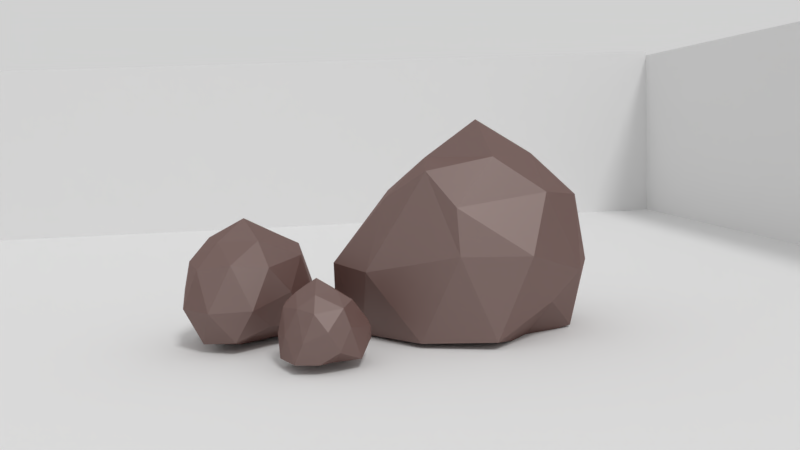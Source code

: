 # Source: iron_ore.blend  (saved by Blender 2.79.0; exported with 4.5.12 LTS)
import bpy
from mathutils import Matrix  # noqa: F401  (used for matrix-valued properties, if any)

bpy.ops.wm.read_factory_settings(use_empty=True)
scene = bpy.context.scene
scene.name = 'Scene'

# ---- collections
col_collection_1 = bpy.data.collections.new('Collection 1'); scene.collection.children.link(col_collection_1)

# ---- materials (node trees are filled in below, after node groups)
mat_grey_1 = bpy.data.materials.new('grey_1')
mat_grey_1.alpha_threshold = 0.0
mat_grey_1.diffuse_color = (0.8271, 0.05639, 0.08094, 1.0)
mat_grey_1.roughness = 0.5
mat_grey_2 = bpy.data.materials.new('grey_2')
mat_grey_2.alpha_threshold = 0.0
mat_grey_2.diffuse_color = (0.2266, 0.2266, 0.2266, 1.0)
mat_grey_2.roughness = 0.5
mat_grey_3 = bpy.data.materials.new('grey_3')
mat_grey_3.alpha_threshold = 0.0
mat_grey_3.diffuse_color = (0.0984, 0.1086, 0.1122, 1.0)
mat_grey_3.roughness = 0.5
mat_grey_3.specular_intensity = 0.3417

# ---- material node trees
mat_grey_1.use_nodes = True; mat_grey_1.node_tree.nodes.clear()
_N = mat_grey_1.node_tree.nodes; _L = mat_grey_1.node_tree.links
n0 = _N.new('ShaderNodeOutputMaterial'); n0.name = 'Material Output'; n0.location = (462, 220)
n1 = _N.new('ShaderNodeBsdfDiffuse'); n1.name = 'Diffuse BSDF'; n1.location = (40, 361)
n1.inputs[0].default_value = (0.3317, 0.1032, 0.07646, 1.0)
n1.inputs[1].default_value = 0.5251
n2 = _N.new('ShaderNodeMixShader'); n2.name = 'Mix Shader'; n2.location = (245, 234)
n2.inputs[0].default_value = 0.7764
n3 = _N.new('ShaderNodeBsdfAnisotropic'); n3.name = 'Glossy BSDF'; n3.location = (28, 149)
n3.distribution = 'GGX'
n3.inputs[0].default_value = (0.262, 0.2289, 0.2182, 1.0)
n3.inputs[1].default_value = 0.5607
_L.new(n2.outputs[0], n0.inputs[0])
_L.new(n3.outputs[0], n2.inputs[2])
_L.new(n1.outputs[0], n2.inputs[1])
n0.is_active_output = True
mat_grey_2.use_nodes = True; mat_grey_2.node_tree.nodes.clear()
_N = mat_grey_2.node_tree.nodes; _L = mat_grey_2.node_tree.links
n0 = _N.new('ShaderNodeOutputMaterial'); n0.name = 'Material Output'; n0.location = (462, 220)
n1 = _N.new('ShaderNodeBsdfAnisotropic'); n1.name = 'Glossy BSDF'; n1.location = (28, 149)
n1.distribution = 'GGX'
n1.inputs[0].default_value = (0.2388, 0.1392, 0.1171, 1.0)
n2 = _N.new('ShaderNodeBsdfDiffuse'); n2.name = 'Diffuse BSDF'; n2.location = (40, 361)
n2.inputs[0].default_value = (0.1975, 0.2118, 0.1895, 1.0)
n3 = _N.new('ShaderNodeTexNoise'); n3.name = 'Noise Texture'; n3.location = (-169, 224)
n3.inputs[3].default_value = 1.8
n3.inputs[8].default_value = 0.55
n4 = _N.new('ShaderNodeMixShader'); n4.name = 'Mix Shader'; n4.location = (245, 234)
n4.inputs[0].default_value = 0.4855
n5 = _N.new('ShaderNodeMath'); n5.name = 'Math'; n5.location = (0, 0)
n5.operation = 'POWER'
_L.new(n4.outputs[0], n0.inputs[0])
_L.new(n1.outputs[0], n4.inputs[2])
_L.new(n3.outputs[1], n2.inputs[1])
_L.new(n2.outputs[0], n4.inputs[1])
_L.new(n3.outputs[0], n5.inputs[0])
_L.new(n5.outputs[0], n1.inputs[1])
n0.is_active_output = True
mat_grey_3.use_nodes = True; mat_grey_3.node_tree.nodes.clear()
_N = mat_grey_3.node_tree.nodes; _L = mat_grey_3.node_tree.links
n0 = _N.new('ShaderNodeOutputMaterial'); n0.name = 'Material Output'; n0.location = (462, 220)
n1 = _N.new('ShaderNodeBsdfAnisotropic'); n1.name = 'Glossy BSDF'; n1.location = (28, 149)
n1.distribution = 'GGX'
n1.inputs[0].default_value = (0.6834, 0.177, 0.1455, 1.0)
n2 = _N.new('ShaderNodeBsdfDiffuse'); n2.name = 'Diffuse BSDF'; n2.location = (40, 361)
n2.inputs[0].default_value = (0.2604, 0.2604, 0.2604, 1.0)
n3 = _N.new('ShaderNodeTexNoise'); n3.name = 'Noise Texture'; n3.location = (-169, 224)
n3.inputs[2].default_value = 6.8
n3.inputs[3].default_value = 3.0
n3.inputs[8].default_value = 0.9
n4 = _N.new('ShaderNodeMixShader'); n4.name = 'Mix Shader'; n4.location = (245, 234)
n4.inputs[0].default_value = 0.3836
n5 = _N.new('ShaderNodeMath'); n5.name = 'Math'; n5.location = (0, 0)
n5.operation = 'POWER'
_L.new(n4.outputs[0], n0.inputs[0])
_L.new(n1.outputs[0], n4.inputs[2])
_L.new(n3.outputs[1], n2.inputs[1])
_L.new(n2.outputs[0], n4.inputs[1])
_L.new(n3.outputs[0], n5.inputs[0])
_L.new(n5.outputs[0], n1.inputs[1])
n0.is_active_output = True

# ---- world
world_world = bpy.data.worlds.new('World'); scene.world = world_world
world_world.use_nodes = True; world_world.node_tree.nodes.clear()
_N = world_world.node_tree.nodes; _L = world_world.node_tree.links
n0 = _N.new('ShaderNodeOutputWorld'); n0.name = 'World Output'; n0.location = (300, 300)
n1 = _N.new('ShaderNodeBackground'); n1.name = 'Background'; n1.location = (110, 300)
n1.inputs[0].default_value = (0.6351, 0.6351, 0.6351, 1.0)
_L.new(n1.outputs[0], n0.inputs[0])
n0.is_active_output = True
world_world.color = (0.05088, 0.05088, 0.05088)
world_world.use_sun_shadow = False
world_world.sun_shadow_jitter_overblur = 0.0
world_world.cycles.sampling_method = 'MANUAL'

# ---- cameras
cam_camera = bpy.data.cameras.new('Camera')
cam_camera.clip_end = 100.0
cam_camera.lens = 35.0
cam_camera.sensor_width = 32.0
cam_camera.sensor_height = 18.0
cam_camera.ortho_scale = 7.314
cam_camera.dof.focus_distance = 0.0

# ---- lights
light_lamp = bpy.data.lights.new('Lamp', 'SUN')
light_lamp.transmission_factor = 0.0
light_lamp.cutoff_distance = 30.0
light_lamp.angle = 0.1993
light_lamp.energy = 1.0
light_lamp.shadow_buffer_clip_start = 1.001
light_lamp.shadow_soft_size = 0.1
light_lamp.shadow_cascade_max_distance = 1000.0

# ---- meshes
me_icosphere_004 = bpy.data.meshes.new('Icosphere.004')
me_icosphere_004.from_pydata([(0.0, 0.05957, -0.2262), (0.8032, -0.7322, -0.1978), (-0.1382, -1.372, 0.05909), (-0.9901, 0.03265, 0.08106), (-0.4221, 0.9309, -0.2211), (0.7534, 0.4873, -0.07737), (0.2903, -0.8895, 1.138), (-0.6228, -0.5722, 1.288), (-0.7238, 0.5253, 1.08), (0.3257, 0.7845, 1.094), (0.8401, -0.3257, 1.069), (0.0, 0.01499, 1.817), (-0.1641, -0.5007, -0.2242), (0.4413, -0.3344, -0.1991), (0.138, -1.132, -0.143), (0.9631, 0.02961, -0.03682), (0.4284, 0.3033, -0.241), (-0.5547, -0.05457, -0.2835), (-0.7665, -0.6776, -0.251), (-0.1653, 0.5048, -0.2193), (-0.723, 0.449, -0.2335), (0.3986, 0.8861, -0.2584), (0.9347, -0.321, 0.655), (0.9511, 0.309, 0.6329), (0.0, -1.376, 0.5237), (0.5383, -1.11, 0.5033), (-0.9347, -0.321, 0.655), (-0.5383, -1.11, 0.5033), (-0.6225, 0.8041, 0.3438), (-0.9511, 0.309, 0.6329), (0.6225, 0.8041, 0.3438), (0.0, 0.9337, 0.4366), (0.5816, -0.5497, 1.38), (-0.2675, -0.8129, 1.167), (-0.8841, -0.17, 1.159), (-0.3109, 0.7394, 1.171), (0.6885, 0.4993, 1.159), (0.1625, -0.5, 1.484), (0.6381, 0.03816, 1.486), (-0.4253, -0.309, 1.484), (-0.4254, 0.309, 1.484), (0.1625, 0.5, 1.484)], [], [(0, 13, 12), (1, 13, 15), (0, 12, 17), (0, 17, 19), (0, 19, 16), (1, 15, 22), (2, 14, 24), (3, 18, 26), (4, 20, 28), (5, 21, 30), (1, 22, 25), (2, 24, 27), (3, 26, 29), (4, 28, 31), (5, 30, 23), (6, 32, 37), (7, 33, 39), (8, 34, 40), (9, 35, 41), (10, 36, 38), (38, 41, 11), (38, 36, 41), (36, 9, 41), (41, 40, 11), (41, 35, 40), (35, 8, 40), (40, 39, 11), (40, 34, 39), (34, 7, 39), (39, 37, 11), (39, 33, 37), (33, 6, 37), (37, 38, 11), (37, 32, 38), (32, 10, 38), (23, 36, 10), (23, 30, 36), (30, 9, 36), (31, 35, 9), (31, 28, 35), (28, 8, 35), (29, 34, 8), (29, 26, 34), (26, 7, 34), (27, 33, 7), (27, 24, 33), (24, 6, 33), (25, 32, 6), (25, 22, 32), (22, 10, 32), (30, 31, 9), (30, 21, 31), (21, 4, 31), (28, 29, 8), (28, 20, 29), (20, 3, 29), (26, 27, 7), (26, 18, 27), (18, 2, 27), (24, 25, 6), (24, 14, 25), (14, 1, 25), (22, 23, 10), (22, 15, 23), (15, 5, 23), (16, 21, 5), (16, 19, 21), (19, 4, 21), (19, 20, 4), (19, 17, 20), (17, 3, 20), (17, 18, 3), (17, 12, 18), (12, 2, 18), (15, 16, 5), (15, 13, 16), (13, 0, 16), (12, 14, 2), (12, 13, 14), (13, 1, 14)])
_uv = me_icosphere_004.uv_layers.new(name='UVMap')
_uv.uv.foreach_set('vector', [0.427, 9.096e-05, 0.3392, 0.1477, 0.2228, 9.006e-05, 0.2985, 0.2505, 0.3392, 0.1477, 0.4004, 0.2587, 0.4037, 0.9999, 0.1968, 0.9026, 0.3883, 0.8163, 0.4037, 0.9999, 0.3883, 0.8163, 0.5893, 0.8687, 0.427, 9.096e-05, 0.642, 0.007434, 0.5025, 0.1653, 0.2985, 0.2505, 0.4004, 0.2587, 0.3603, 0.3536, 0.09139, 0.6449, 9.006e-05, 0.6825, 0.08075, 0.4845, 0.376, 0.7102, 0.273, 0.7367, 0.3438, 0.6259, 0.6081, 0.7269, 0.4798, 0.7117, 0.5181, 0.6295, 0.502, 0.2964, 0.6749, 0.2264, 0.5391, 0.3664, 0.2985, 0.2505, 0.3603, 0.3536, 0.2253, 0.3671, 0.09139, 0.6449, 0.08075, 0.4845, 0.2208, 0.5957, 0.376, 0.7102, 0.3438, 0.6259, 0.4197, 0.6319, 0.6081, 0.7269, 0.5181, 0.6295, 0.6897, 0.5156, 0.502, 0.2964, 0.5391, 0.3664, 0.4366, 0.3543, 0.29, 0.4511, 0.3433, 0.4354, 0.343, 0.4747, 0.3328, 0.5506, 0.2961, 0.5191, 0.3588, 0.527, 0.4365, 0.5731, 0.3694, 0.5766, 0.4115, 0.529, 0.487, 0.4643, 0.4728, 0.527, 0.4319, 0.4805, 0.3657, 0.3987, 0.4414, 0.423, 0.3933, 0.4418, 0.3933, 0.4418, 0.4319, 0.4805, 0.3881, 0.4913, 0.3933, 0.4418, 0.4414, 0.423, 0.4319, 0.4805, 0.4414, 0.423, 0.487, 0.4643, 0.4319, 0.4805, 0.4319, 0.4805, 0.4115, 0.529, 0.3881, 0.4913, 0.4319, 0.4805, 0.4728, 0.527, 0.4115, 0.529, 0.4728, 0.527, 0.4365, 0.5731, 0.4115, 0.529, 0.4115, 0.529, 0.3588, 0.527, 0.3881, 0.4913, 0.4115, 0.529, 0.3694, 0.5766, 0.3588, 0.527, 0.3694, 0.5766, 0.3328, 0.5506, 0.3588, 0.527, 0.3588, 0.527, 0.343, 0.4747, 0.3881, 0.4913, 0.3588, 0.527, 0.2961, 0.5191, 0.343, 0.4747, 0.2961, 0.5191, 0.29, 0.4511, 0.343, 0.4747, 0.343, 0.4747, 0.3933, 0.4418, 0.3881, 0.4913, 0.343, 0.4747, 0.3433, 0.4354, 0.3933, 0.4418, 0.3433, 0.4354, 0.3657, 0.3987, 0.3933, 0.4418, 0.4366, 0.3543, 0.4414, 0.423, 0.3657, 0.3987, 0.4366, 0.3543, 0.5391, 0.3664, 0.4414, 0.423, 0.5391, 0.3664, 0.487, 0.4643, 0.4414, 0.423, 0.6897, 0.5156, 0.4728, 0.527, 0.487, 0.4643, 0.6897, 0.5156, 0.5181, 0.6295, 0.4728, 0.527, 0.5181, 0.6295, 0.4365, 0.5731, 0.4728, 0.527, 0.4197, 0.6319, 0.3694, 0.5766, 0.4365, 0.5731, 0.4197, 0.6319, 0.3438, 0.6259, 0.3694, 0.5766, 0.3438, 0.6259, 0.3328, 0.5506, 0.3694, 0.5766, 0.2208, 0.5957, 0.2961, 0.5191, 0.3328, 0.5506, 0.2208, 0.5957, 0.08075, 0.4845, 0.2961, 0.5191, 0.08075, 0.4845, 0.29, 0.4511, 0.2961, 0.5191, 0.2253, 0.3671, 0.3433, 0.4354, 0.29, 0.4511, 0.2253, 0.3671, 0.3603, 0.3536, 0.3433, 0.4354, 0.3603, 0.3536, 0.3657, 0.3987, 0.3433, 0.4354, 0.5391, 0.3664, 0.6897, 0.5156, 0.487, 0.4643, 0.5391, 0.3664, 0.6749, 0.2264, 0.6897, 0.5156, 0.8114, 0.7866, 0.6081, 0.7269, 0.6897, 0.5156, 0.5181, 0.6295, 0.4197, 0.6319, 0.4365, 0.5731, 0.5181, 0.6295, 0.4798, 0.7117, 0.4197, 0.6319, 0.4798, 0.7117, 0.376, 0.7102, 0.4197, 0.6319, 0.3438, 0.6259, 0.2208, 0.5957, 0.3328, 0.5506, 0.3438, 0.6259, 0.273, 0.7367, 0.2208, 0.5957, 0.273, 0.7367, 0.09139, 0.6449, 0.2208, 0.5957, 0.08075, 0.4845, 0.2253, 0.3671, 0.29, 0.4511, 0.08075, 0.4845, 0.05311, 0.2449, 0.2253, 0.3671, 0.05311, 0.2449, 0.2985, 0.2505, 0.2253, 0.3671, 0.3603, 0.3536, 0.4366, 0.3543, 0.3657, 0.3987, 0.3603, 0.3536, 0.4004, 0.2587, 0.4366, 0.3543, 0.4004, 0.2587, 0.502, 0.2964, 0.4366, 0.3543, 0.5025, 0.1653, 0.6749, 0.2264, 0.502, 0.2964, 0.5025, 0.1653, 0.642, 0.007434, 0.6749, 0.2264, 0.5893, 0.8687, 0.6081, 0.7269, 0.8114, 0.7866, 0.5893, 0.8687, 0.4798, 0.7117, 0.6081, 0.7269, 0.5893, 0.8687, 0.3883, 0.8163, 0.4798, 0.7117, 0.3883, 0.8163, 0.376, 0.7102, 0.4798, 0.7117, 0.3883, 0.8163, 0.273, 0.7367, 0.376, 0.7102, 0.3883, 0.8163, 0.1968, 0.9026, 0.273, 0.7367, 0.1968, 0.9026, 0.09139, 0.6449, 0.273, 0.7367, 0.4004, 0.2587, 0.5025, 0.1653, 0.502, 0.2964, 0.4004, 0.2587, 0.3392, 0.1477, 0.5025, 0.1653, 0.3392, 0.1477, 0.427, 9.096e-05, 0.5025, 0.1653, 0.1968, 0.9026, 9.006e-05, 0.6825, 0.09139, 0.6449, 0.2228, 9.006e-05, 0.3392, 0.1477, 0.05311, 0.2449, 0.3392, 0.1477, 0.2985, 0.2505, 0.05311, 0.2449])
me_icosphere_004.materials.append(mat_grey_1)
me_icosphere_004.materials.append(mat_grey_2)
me_icosphere_004.materials.append(mat_grey_3)
me_icosphere_004.use_remesh_preserve_volume = False
me_icosphere_004.use_remesh_preserve_attributes = False
me_icosphere_004.use_mirror_vertex_groups = False
me_icosphere_004.update()
me_icosphere_003 = bpy.data.meshes.new('Icosphere.003')
me_icosphere_003.from_pydata([(0.0, 0.05957, -0.2262), (0.7683, -0.6612, -0.1138), (-0.1382, -1.372, 0.05909), (-1.021, -0.02394, 0.001187), (-0.3049, 0.8523, -0.08359), (0.7236, 0.5257, 0.1857), (0.2903, -0.8895, 1.138), (-0.6228, -0.5722, 1.288), (-0.7236, 0.5257, 1.08), (0.2851, 0.877, 1.094), (0.8401, -0.3257, 1.069), (0.0, 0.01499, 1.817), (-0.1641, -0.5007, -0.2242), (0.4274, -0.3057, -0.1924), (0.138, -1.132, -0.143), (0.9924, -0.02604, -0.08893), (0.4253, 0.309, -0.2177), (-0.5258, -2.063e-05, -0.2179), (-0.7323, -0.609, -0.1623), (-0.1625, 0.5, -0.2177), (-0.6882, 0.5, 0.1072), (0.2888, 0.8112, -0.1387), (0.9347, -0.321, 0.655), (0.9511, 0.309, 0.6329), (0.0, -1.376, 0.5237), (0.5383, -1.11, 0.5033), (-0.9347, -0.321, 0.655), (-0.5383, -1.11, 0.5033), (-0.6055, 0.8271, 0.4388), (-0.9511, 0.309, 0.6329), (0.6055, 0.8271, 0.4388), (0.0, 1.059, 0.4366), (0.5816, -0.5497, 1.38), (-0.2675, -0.8129, 1.167), (-0.8841, -0.17, 1.159), (-0.2704, 0.8318, 1.171), (0.6882, 0.5, 1.159), (0.1625, -0.5, 1.484), (0.6381, 0.03816, 1.486), (-0.4253, -0.309, 1.484), (-0.4254, 0.309, 1.484), (0.1625, 0.5, 1.484)], [], [(0, 13, 12), (1, 13, 15), (0, 12, 17), (0, 17, 19), (0, 19, 16), (1, 15, 22), (2, 14, 24), (3, 18, 26), (4, 20, 28), (5, 21, 30), (1, 22, 25), (2, 24, 27), (3, 26, 29), (4, 28, 31), (5, 30, 23), (6, 32, 37), (7, 33, 39), (8, 34, 40), (9, 35, 41), (10, 36, 38), (38, 41, 11), (38, 36, 41), (36, 9, 41), (41, 40, 11), (41, 35, 40), (35, 8, 40), (40, 39, 11), (40, 34, 39), (34, 7, 39), (39, 37, 11), (39, 33, 37), (33, 6, 37), (37, 38, 11), (37, 32, 38), (32, 10, 38), (23, 36, 10), (23, 30, 36), (30, 9, 36), (31, 35, 9), (31, 28, 35), (28, 8, 35), (29, 34, 8), (29, 26, 34), (26, 7, 34), (27, 33, 7), (27, 24, 33), (24, 6, 33), (25, 32, 6), (25, 22, 32), (22, 10, 32), (30, 31, 9), (30, 21, 31), (21, 4, 31), (28, 29, 8), (28, 20, 29), (20, 3, 29), (26, 27, 7), (26, 18, 27), (18, 2, 27), (24, 25, 6), (24, 14, 25), (14, 1, 25), (22, 23, 10), (22, 15, 23), (15, 5, 23), (16, 21, 5), (16, 19, 21), (19, 4, 21), (19, 20, 4), (19, 17, 20), (17, 3, 20), (17, 18, 3), (17, 12, 18), (12, 2, 18), (15, 16, 5), (15, 13, 16), (13, 0, 16), (12, 14, 2), (12, 13, 14), (13, 1, 14)])
_uv = me_icosphere_003.uv_layers.new(name='UVMap')
_uv.uv.foreach_set('vector', [0.427, 9.096e-05, 0.3392, 0.1477, 0.2228, 9.006e-05, 0.2985, 0.2505, 0.3392, 0.1477, 0.4004, 0.2587, 0.4037, 0.9999, 0.1968, 0.9026, 0.3883, 0.8163, 0.4037, 0.9999, 0.3883, 0.8163, 0.5893, 0.8687, 0.427, 9.096e-05, 0.642, 0.007434, 0.5025, 0.1653, 0.2985, 0.2505, 0.4004, 0.2587, 0.3603, 0.3536, 0.09139, 0.6449, 9.006e-05, 0.6825, 0.08075, 0.4845, 0.376, 0.7102, 0.273, 0.7367, 0.3438, 0.6259, 0.6081, 0.7269, 0.4798, 0.7117, 0.5181, 0.6295, 0.502, 0.2964, 0.6749, 0.2264, 0.5391, 0.3664, 0.2985, 0.2505, 0.3603, 0.3536, 0.2253, 0.3671, 0.09139, 0.6449, 0.08075, 0.4845, 0.2208, 0.5957, 0.376, 0.7102, 0.3438, 0.6259, 0.4197, 0.6319, 0.6081, 0.7269, 0.5181, 0.6295, 0.6897, 0.5156, 0.502, 0.2964, 0.5391, 0.3664, 0.4366, 0.3543, 0.29, 0.4511, 0.3433, 0.4354, 0.343, 0.4747, 0.3328, 0.5506, 0.2961, 0.5191, 0.3588, 0.527, 0.4365, 0.5731, 0.3694, 0.5766, 0.4115, 0.529, 0.487, 0.4643, 0.4728, 0.527, 0.4319, 0.4805, 0.3657, 0.3987, 0.4414, 0.423, 0.3933, 0.4418, 0.3933, 0.4418, 0.4319, 0.4805, 0.3881, 0.4913, 0.3933, 0.4418, 0.4414, 0.423, 0.4319, 0.4805, 0.4414, 0.423, 0.487, 0.4643, 0.4319, 0.4805, 0.4319, 0.4805, 0.4115, 0.529, 0.3881, 0.4913, 0.4319, 0.4805, 0.4728, 0.527, 0.4115, 0.529, 0.4728, 0.527, 0.4365, 0.5731, 0.4115, 0.529, 0.4115, 0.529, 0.3588, 0.527, 0.3881, 0.4913, 0.4115, 0.529, 0.3694, 0.5766, 0.3588, 0.527, 0.3694, 0.5766, 0.3328, 0.5506, 0.3588, 0.527, 0.3588, 0.527, 0.343, 0.4747, 0.3881, 0.4913, 0.3588, 0.527, 0.2961, 0.5191, 0.343, 0.4747, 0.2961, 0.5191, 0.29, 0.4511, 0.343, 0.4747, 0.343, 0.4747, 0.3933, 0.4418, 0.3881, 0.4913, 0.343, 0.4747, 0.3433, 0.4354, 0.3933, 0.4418, 0.3433, 0.4354, 0.3657, 0.3987, 0.3933, 0.4418, 0.4366, 0.3543, 0.4414, 0.423, 0.3657, 0.3987, 0.4366, 0.3543, 0.5391, 0.3664, 0.4414, 0.423, 0.5391, 0.3664, 0.487, 0.4643, 0.4414, 0.423, 0.6897, 0.5156, 0.4728, 0.527, 0.487, 0.4643, 0.6897, 0.5156, 0.5181, 0.6295, 0.4728, 0.527, 0.5181, 0.6295, 0.4365, 0.5731, 0.4728, 0.527, 0.4197, 0.6319, 0.3694, 0.5766, 0.4365, 0.5731, 0.4197, 0.6319, 0.3438, 0.6259, 0.3694, 0.5766, 0.3438, 0.6259, 0.3328, 0.5506, 0.3694, 0.5766, 0.2208, 0.5957, 0.2961, 0.5191, 0.3328, 0.5506, 0.2208, 0.5957, 0.08075, 0.4845, 0.2961, 0.5191, 0.08075, 0.4845, 0.29, 0.4511, 0.2961, 0.5191, 0.2253, 0.3671, 0.3433, 0.4354, 0.29, 0.4511, 0.2253, 0.3671, 0.3603, 0.3536, 0.3433, 0.4354, 0.3603, 0.3536, 0.3657, 0.3987, 0.3433, 0.4354, 0.5391, 0.3664, 0.6897, 0.5156, 0.487, 0.4643, 0.5391, 0.3664, 0.6749, 0.2264, 0.6897, 0.5156, 0.8114, 0.7866, 0.6081, 0.7269, 0.6897, 0.5156, 0.5181, 0.6295, 0.4197, 0.6319, 0.4365, 0.5731, 0.5181, 0.6295, 0.4798, 0.7117, 0.4197, 0.6319, 0.4798, 0.7117, 0.376, 0.7102, 0.4197, 0.6319, 0.3438, 0.6259, 0.2208, 0.5957, 0.3328, 0.5506, 0.3438, 0.6259, 0.273, 0.7367, 0.2208, 0.5957, 0.273, 0.7367, 0.09139, 0.6449, 0.2208, 0.5957, 0.08075, 0.4845, 0.2253, 0.3671, 0.29, 0.4511, 0.08075, 0.4845, 0.05311, 0.2449, 0.2253, 0.3671, 0.05311, 0.2449, 0.2985, 0.2505, 0.2253, 0.3671, 0.3603, 0.3536, 0.4366, 0.3543, 0.3657, 0.3987, 0.3603, 0.3536, 0.4004, 0.2587, 0.4366, 0.3543, 0.4004, 0.2587, 0.502, 0.2964, 0.4366, 0.3543, 0.5025, 0.1653, 0.6749, 0.2264, 0.502, 0.2964, 0.5025, 0.1653, 0.642, 0.007434, 0.6749, 0.2264, 0.5893, 0.8687, 0.6081, 0.7269, 0.8114, 0.7866, 0.5893, 0.8687, 0.4798, 0.7117, 0.6081, 0.7269, 0.5893, 0.8687, 0.3883, 0.8163, 0.4798, 0.7117, 0.3883, 0.8163, 0.376, 0.7102, 0.4798, 0.7117, 0.3883, 0.8163, 0.273, 0.7367, 0.376, 0.7102, 0.3883, 0.8163, 0.1968, 0.9026, 0.273, 0.7367, 0.1968, 0.9026, 0.09139, 0.6449, 0.273, 0.7367, 0.4004, 0.2587, 0.5025, 0.1653, 0.502, 0.2964, 0.4004, 0.2587, 0.3392, 0.1477, 0.5025, 0.1653, 0.3392, 0.1477, 0.427, 9.096e-05, 0.5025, 0.1653, 0.1968, 0.9026, 9.006e-05, 0.6825, 0.09139, 0.6449, 0.2228, 9.006e-05, 0.3392, 0.1477, 0.05311, 0.2449, 0.3392, 0.1477, 0.2985, 0.2505, 0.05311, 0.2449])
me_icosphere_003.materials.append(mat_grey_1)
me_icosphere_003.materials.append(mat_grey_2)
me_icosphere_003.materials.append(mat_grey_3)
me_icosphere_003.use_remesh_preserve_volume = False
me_icosphere_003.use_remesh_preserve_attributes = False
me_icosphere_003.use_mirror_vertex_groups = False
me_icosphere_003.update()
me_plane = bpy.data.meshes.new('Plane')
me_plane.from_pydata([(-1.0, -1.0, 0.0), (1.0, -1.0, 0.0), (-1.0, 1.0, 0.0), (1.0, 1.0, 0.0), (-1.0, -1.0, 0.3808), (-1.0, 1.0, 0.3808), (-1.0, 1.0, 0.3716), (1.0, 1.0, 0.3716), (-1.0, -1.0, 0.3879), (1.0, -1.0, 0.3879)], [], [(0, 1, 3, 2), (0, 2, 5, 4), (2, 3, 7, 6), (1, 0, 8, 9)])
me_plane.use_remesh_preserve_volume = False
me_plane.use_remesh_preserve_attributes = False
me_plane.use_mirror_vertex_groups = False
me_plane.update()
me_icosphere_001 = bpy.data.meshes.new('Icosphere.001')
me_icosphere_001.from_pydata([(0.0, 0.05957, -0.2262), (0.7683, -0.6612, -0.1138), (-0.1382, -1.372, 0.05909), (-1.021, -0.02394, 0.001187), (-0.3049, 0.8523, -0.08359), (0.7236, 0.5257, 0.1857), (0.2903, -0.8895, 1.138), (-0.6228, -0.5722, 1.288), (-0.7236, 0.5257, 1.08), (0.2851, 0.877, 1.094), (0.8401, -0.3257, 1.069), (0.0, 0.01499, 1.817), (-0.1641, -0.5007, -0.2242), (0.4274, -0.3057, -0.1924), (0.138, -1.132, -0.143), (0.9924, -0.02604, -0.08893), (0.4253, 0.309, -0.2177), (-0.5258, -2.063e-05, -0.2179), (-0.7323, -0.609, -0.1623), (-0.1625, 0.5, -0.2177), (-0.6882, 0.5, 0.1072), (0.2888, 0.8112, -0.1387), (0.9347, -0.321, 0.655), (0.9511, 0.309, 0.6329), (0.0, -1.376, 0.5237), (0.5383, -1.11, 0.5033), (-0.9347, -0.321, 0.655), (-0.5383, -1.11, 0.5033), (-0.6055, 0.8271, 0.4388), (-0.9511, 0.309, 0.6329), (0.6055, 0.8271, 0.4388), (0.0, 1.059, 0.4366), (0.5816, -0.5497, 1.38), (-0.2675, -0.8129, 1.167), (-0.8841, -0.17, 1.159), (-0.2704, 0.8318, 1.171), (0.6882, 0.5, 1.159), (0.1625, -0.5, 1.484), (0.6381, 0.03816, 1.486), (-0.4253, -0.309, 1.484), (-0.4254, 0.309, 1.484), (0.1625, 0.5, 1.484)], [], [(0, 13, 12), (1, 13, 15), (0, 12, 17), (0, 17, 19), (0, 19, 16), (1, 15, 22), (2, 14, 24), (3, 18, 26), (4, 20, 28), (5, 21, 30), (1, 22, 25), (2, 24, 27), (3, 26, 29), (4, 28, 31), (5, 30, 23), (6, 32, 37), (7, 33, 39), (8, 34, 40), (9, 35, 41), (10, 36, 38), (38, 41, 11), (38, 36, 41), (36, 9, 41), (41, 40, 11), (41, 35, 40), (35, 8, 40), (40, 39, 11), (40, 34, 39), (34, 7, 39), (39, 37, 11), (39, 33, 37), (33, 6, 37), (37, 38, 11), (37, 32, 38), (32, 10, 38), (23, 36, 10), (23, 30, 36), (30, 9, 36), (31, 35, 9), (31, 28, 35), (28, 8, 35), (29, 34, 8), (29, 26, 34), (26, 7, 34), (27, 33, 7), (27, 24, 33), (24, 6, 33), (25, 32, 6), (25, 22, 32), (22, 10, 32), (30, 31, 9), (30, 21, 31), (21, 4, 31), (28, 29, 8), (28, 20, 29), (20, 3, 29), (26, 27, 7), (26, 18, 27), (18, 2, 27), (24, 25, 6), (24, 14, 25), (14, 1, 25), (22, 23, 10), (22, 15, 23), (15, 5, 23), (16, 21, 5), (16, 19, 21), (19, 4, 21), (19, 20, 4), (19, 17, 20), (17, 3, 20), (17, 18, 3), (17, 12, 18), (12, 2, 18), (15, 16, 5), (15, 13, 16), (13, 0, 16), (12, 14, 2), (12, 13, 14), (13, 1, 14)])
_uv = me_icosphere_001.uv_layers.new(name='UVMap')
_uv.uv.foreach_set('vector', [0.427, 9.096e-05, 0.3392, 0.1477, 0.2228, 9.006e-05, 0.2985, 0.2505, 0.3392, 0.1477, 0.4004, 0.2587, 0.4037, 0.9999, 0.1968, 0.9026, 0.3883, 0.8163, 0.4037, 0.9999, 0.3883, 0.8163, 0.5893, 0.8687, 0.427, 9.096e-05, 0.642, 0.007434, 0.5025, 0.1653, 0.2985, 0.2505, 0.4004, 0.2587, 0.3603, 0.3536, 0.09139, 0.6449, 9.006e-05, 0.6825, 0.08075, 0.4845, 0.376, 0.7102, 0.273, 0.7367, 0.3438, 0.6259, 0.6081, 0.7269, 0.4798, 0.7117, 0.5181, 0.6295, 0.502, 0.2964, 0.6749, 0.2264, 0.5391, 0.3664, 0.2985, 0.2505, 0.3603, 0.3536, 0.2253, 0.3671, 0.09139, 0.6449, 0.08075, 0.4845, 0.2208, 0.5957, 0.376, 0.7102, 0.3438, 0.6259, 0.4197, 0.6319, 0.6081, 0.7269, 0.5181, 0.6295, 0.6897, 0.5156, 0.502, 0.2964, 0.5391, 0.3664, 0.4366, 0.3543, 0.29, 0.4511, 0.3433, 0.4354, 0.343, 0.4747, 0.3328, 0.5506, 0.2961, 0.5191, 0.3588, 0.527, 0.4365, 0.5731, 0.3694, 0.5766, 0.4115, 0.529, 0.487, 0.4643, 0.4728, 0.527, 0.4319, 0.4805, 0.3657, 0.3987, 0.4414, 0.423, 0.3933, 0.4418, 0.3933, 0.4418, 0.4319, 0.4805, 0.3881, 0.4913, 0.3933, 0.4418, 0.4414, 0.423, 0.4319, 0.4805, 0.4414, 0.423, 0.487, 0.4643, 0.4319, 0.4805, 0.4319, 0.4805, 0.4115, 0.529, 0.3881, 0.4913, 0.4319, 0.4805, 0.4728, 0.527, 0.4115, 0.529, 0.4728, 0.527, 0.4365, 0.5731, 0.4115, 0.529, 0.4115, 0.529, 0.3588, 0.527, 0.3881, 0.4913, 0.4115, 0.529, 0.3694, 0.5766, 0.3588, 0.527, 0.3694, 0.5766, 0.3328, 0.5506, 0.3588, 0.527, 0.3588, 0.527, 0.343, 0.4747, 0.3881, 0.4913, 0.3588, 0.527, 0.2961, 0.5191, 0.343, 0.4747, 0.2961, 0.5191, 0.29, 0.4511, 0.343, 0.4747, 0.343, 0.4747, 0.3933, 0.4418, 0.3881, 0.4913, 0.343, 0.4747, 0.3433, 0.4354, 0.3933, 0.4418, 0.3433, 0.4354, 0.3657, 0.3987, 0.3933, 0.4418, 0.4366, 0.3543, 0.4414, 0.423, 0.3657, 0.3987, 0.4366, 0.3543, 0.5391, 0.3664, 0.4414, 0.423, 0.5391, 0.3664, 0.487, 0.4643, 0.4414, 0.423, 0.6897, 0.5156, 0.4728, 0.527, 0.487, 0.4643, 0.6897, 0.5156, 0.5181, 0.6295, 0.4728, 0.527, 0.5181, 0.6295, 0.4365, 0.5731, 0.4728, 0.527, 0.4197, 0.6319, 0.3694, 0.5766, 0.4365, 0.5731, 0.4197, 0.6319, 0.3438, 0.6259, 0.3694, 0.5766, 0.3438, 0.6259, 0.3328, 0.5506, 0.3694, 0.5766, 0.2208, 0.5957, 0.2961, 0.5191, 0.3328, 0.5506, 0.2208, 0.5957, 0.08075, 0.4845, 0.2961, 0.5191, 0.08075, 0.4845, 0.29, 0.4511, 0.2961, 0.5191, 0.2253, 0.3671, 0.3433, 0.4354, 0.29, 0.4511, 0.2253, 0.3671, 0.3603, 0.3536, 0.3433, 0.4354, 0.3603, 0.3536, 0.3657, 0.3987, 0.3433, 0.4354, 0.5391, 0.3664, 0.6897, 0.5156, 0.487, 0.4643, 0.5391, 0.3664, 0.6749, 0.2264, 0.6897, 0.5156, 0.8114, 0.7866, 0.6081, 0.7269, 0.6897, 0.5156, 0.5181, 0.6295, 0.4197, 0.6319, 0.4365, 0.5731, 0.5181, 0.6295, 0.4798, 0.7117, 0.4197, 0.6319, 0.4798, 0.7117, 0.376, 0.7102, 0.4197, 0.6319, 0.3438, 0.6259, 0.2208, 0.5957, 0.3328, 0.5506, 0.3438, 0.6259, 0.273, 0.7367, 0.2208, 0.5957, 0.273, 0.7367, 0.09139, 0.6449, 0.2208, 0.5957, 0.08075, 0.4845, 0.2253, 0.3671, 0.29, 0.4511, 0.08075, 0.4845, 0.05311, 0.2449, 0.2253, 0.3671, 0.05311, 0.2449, 0.2985, 0.2505, 0.2253, 0.3671, 0.3603, 0.3536, 0.4366, 0.3543, 0.3657, 0.3987, 0.3603, 0.3536, 0.4004, 0.2587, 0.4366, 0.3543, 0.4004, 0.2587, 0.502, 0.2964, 0.4366, 0.3543, 0.5025, 0.1653, 0.6749, 0.2264, 0.502, 0.2964, 0.5025, 0.1653, 0.642, 0.007434, 0.6749, 0.2264, 0.5893, 0.8687, 0.6081, 0.7269, 0.8114, 0.7866, 0.5893, 0.8687, 0.4798, 0.7117, 0.6081, 0.7269, 0.5893, 0.8687, 0.3883, 0.8163, 0.4798, 0.7117, 0.3883, 0.8163, 0.376, 0.7102, 0.4798, 0.7117, 0.3883, 0.8163, 0.273, 0.7367, 0.376, 0.7102, 0.3883, 0.8163, 0.1968, 0.9026, 0.273, 0.7367, 0.1968, 0.9026, 0.09139, 0.6449, 0.273, 0.7367, 0.4004, 0.2587, 0.5025, 0.1653, 0.502, 0.2964, 0.4004, 0.2587, 0.3392, 0.1477, 0.5025, 0.1653, 0.3392, 0.1477, 0.427, 9.096e-05, 0.5025, 0.1653, 0.1968, 0.9026, 9.006e-05, 0.6825, 0.09139, 0.6449, 0.2228, 9.006e-05, 0.3392, 0.1477, 0.05311, 0.2449, 0.3392, 0.1477, 0.2985, 0.2505, 0.05311, 0.2449])
me_icosphere_001.materials.append(mat_grey_1)
me_icosphere_001.materials.append(mat_grey_2)
me_icosphere_001.materials.append(mat_grey_3)
me_icosphere_001.use_remesh_preserve_volume = False
me_icosphere_001.use_remesh_preserve_attributes = False
me_icosphere_001.use_mirror_vertex_groups = False
me_icosphere_001.update()
me_icosphere_002 = bpy.data.meshes.new('Icosphere.002')
me_icosphere_002.from_pydata([(0.0, 0.05957, -0.2262), (0.8823, -0.8146, -0.1695), (-0.1382, -1.372, 0.05909), (-1.019, -0.01296, -0.05422), (-0.3049, 0.8523, -0.08359), (0.7236, 0.5257, 0.1857), (0.2903, -0.8895, 1.138), (-0.647, -0.6166, 1.203), (-0.6366, 0.5737, 0.9012), (0.1709, 0.8863, 0.9337), (0.8717, -0.2744, 0.9373), (0.0, 0.1851, 1.484), (-0.1641, -0.5007, -0.2242), (0.4274, -0.3057, -0.1924), (0.138, -1.132, -0.143), (0.9967, -0.02071, -0.1752), (0.4374, 0.2929, -0.2908), (-0.526, -0.0003676, -0.218), (-0.8118, -0.716, -0.2012), (-0.1625, 0.5, -0.2177), (-0.6882, 0.5, 0.1072), (0.2888, 0.8112, -0.1387), (0.9347, -0.321, 0.655), (1.043, 0.1249, 0.5096), (0.0, -1.376, 0.5237), (0.5383, -1.11, 0.5033), (-0.9347, -0.321, 0.655), (-0.5383, -1.11, 0.5033), (-0.6055, 0.8271, 0.4388), (-1.043, 0.1249, 0.5096), (0.6055, 0.8271, 0.4388), (0.0, 1.028, 0.5075), (0.6218, -0.6233, 1.239), (-0.2675, -0.8129, 1.167), (-0.9491, -0.2131, 0.9934), (-0.2199, 0.8708, 0.9854), (0.6675, 0.5717, 0.9735), (0.1589, -0.4442, 1.503), (0.49, 0.1362, 1.458), (-0.3968, -0.2775, 1.381), (-0.3762, 0.392, 1.248), (0.09346, 0.5192, 1.427)], [], [(0, 13, 12), (1, 13, 15), (0, 12, 17), (0, 17, 19), (0, 19, 16), (1, 15, 22), (2, 14, 24), (3, 18, 26), (4, 20, 28), (5, 21, 30), (1, 22, 25), (2, 24, 27), (3, 26, 29), (4, 28, 31), (5, 30, 23), (6, 32, 37), (7, 33, 39), (8, 34, 40), (9, 35, 41), (10, 36, 38), (38, 41, 11), (38, 36, 41), (36, 9, 41), (41, 40, 11), (41, 35, 40), (35, 8, 40), (40, 39, 11), (40, 34, 39), (34, 7, 39), (39, 37, 11), (39, 33, 37), (33, 6, 37), (37, 38, 11), (37, 32, 38), (32, 10, 38), (23, 36, 10), (23, 30, 36), (30, 9, 36), (31, 35, 9), (31, 28, 35), (28, 8, 35), (29, 34, 8), (29, 26, 34), (26, 7, 34), (27, 33, 7), (27, 24, 33), (24, 6, 33), (25, 32, 6), (25, 22, 32), (22, 10, 32), (30, 31, 9), (30, 21, 31), (21, 4, 31), (28, 29, 8), (28, 20, 29), (20, 3, 29), (26, 27, 7), (26, 18, 27), (18, 2, 27), (24, 25, 6), (24, 14, 25), (14, 1, 25), (22, 23, 10), (22, 15, 23), (15, 5, 23), (16, 21, 5), (16, 19, 21), (19, 4, 21), (19, 20, 4), (19, 17, 20), (17, 3, 20), (17, 18, 3), (17, 12, 18), (12, 2, 18), (15, 16, 5), (15, 13, 16), (13, 0, 16), (12, 14, 2), (12, 13, 14), (13, 1, 14)])
me_icosphere_002.polygons.foreach_set('material_index', [0, 0, 0, 0, 2, 1, 0, 0, 1, 0, 0, 0, 1, 1, 0, 0, 2, 0, 0, 0, 2, 2, 0, 1, 0, 1, 0, 0, 0, 0, 2, 0, 0, 0, 1, 0, 1, 1, 1, 0, 0, 0, 0, 2, 0, 0, 0, 2, 2, 0, 1, 1, 0, 1, 0, 0, 0, 2, 0, 0, 0, 0, 1, 0, 0, 0, 0, 0, 2, 0, 0, 0, 1, 0, 1, 0, 0, 0, 2, 0])
_uv = me_icosphere_002.uv_layers.new(name='UVMap')
_uv.uv.foreach_set('vector', [0.427, 9.096e-05, 0.3392, 0.1477, 0.2228, 9.006e-05, 0.2985, 0.2505, 0.3392, 0.1477, 0.4004, 0.2587, 0.4037, 0.9999, 0.1968, 0.9026, 0.3883, 0.8163, 0.4037, 0.9999, 0.3883, 0.8163, 0.5893, 0.8687, 0.427, 9.096e-05, 0.642, 0.007434, 0.5025, 0.1653, 0.2985, 0.2505, 0.4004, 0.2587, 0.3603, 0.3536, 0.09139, 0.6449, 9.006e-05, 0.6825, 0.08075, 0.4845, 0.376, 0.7102, 0.273, 0.7367, 0.3438, 0.6259, 0.6081, 0.7269, 0.4798, 0.7117, 0.5181, 0.6295, 0.502, 0.2964, 0.6749, 0.2264, 0.5391, 0.3664, 0.2985, 0.2505, 0.3603, 0.3536, 0.2253, 0.3671, 0.09139, 0.6449, 0.08075, 0.4845, 0.2208, 0.5957, 0.376, 0.7102, 0.3438, 0.6259, 0.4197, 0.6319, 0.6081, 0.7269, 0.5181, 0.6295, 0.6897, 0.5156, 0.502, 0.2964, 0.5391, 0.3664, 0.4366, 0.3543, 0.29, 0.4511, 0.3433, 0.4354, 0.343, 0.4747, 0.3328, 0.5506, 0.2961, 0.5191, 0.3588, 0.527, 0.4365, 0.5731, 0.3694, 0.5766, 0.4115, 0.529, 0.487, 0.4643, 0.4728, 0.527, 0.4319, 0.4805, 0.3657, 0.3987, 0.4414, 0.423, 0.3933, 0.4418, 0.3933, 0.4418, 0.4319, 0.4805, 0.3881, 0.4913, 0.3933, 0.4418, 0.4414, 0.423, 0.4319, 0.4805, 0.4414, 0.423, 0.487, 0.4643, 0.4319, 0.4805, 0.4319, 0.4805, 0.4115, 0.529, 0.3881, 0.4913, 0.4319, 0.4805, 0.4728, 0.527, 0.4115, 0.529, 0.4728, 0.527, 0.4365, 0.5731, 0.4115, 0.529, 0.4115, 0.529, 0.3588, 0.527, 0.3881, 0.4913, 0.4115, 0.529, 0.3694, 0.5766, 0.3588, 0.527, 0.3694, 0.5766, 0.3328, 0.5506, 0.3588, 0.527, 0.3588, 0.527, 0.343, 0.4747, 0.3881, 0.4913, 0.3588, 0.527, 0.2961, 0.5191, 0.343, 0.4747, 0.2961, 0.5191, 0.29, 0.4511, 0.343, 0.4747, 0.343, 0.4747, 0.3933, 0.4418, 0.3881, 0.4913, 0.343, 0.4747, 0.3433, 0.4354, 0.3933, 0.4418, 0.3433, 0.4354, 0.3657, 0.3987, 0.3933, 0.4418, 0.4366, 0.3543, 0.4414, 0.423, 0.3657, 0.3987, 0.4366, 0.3543, 0.5391, 0.3664, 0.4414, 0.423, 0.5391, 0.3664, 0.487, 0.4643, 0.4414, 0.423, 0.6897, 0.5156, 0.4728, 0.527, 0.487, 0.4643, 0.6897, 0.5156, 0.5181, 0.6295, 0.4728, 0.527, 0.5181, 0.6295, 0.4365, 0.5731, 0.4728, 0.527, 0.4197, 0.6319, 0.3694, 0.5766, 0.4365, 0.5731, 0.4197, 0.6319, 0.3438, 0.6259, 0.3694, 0.5766, 0.3438, 0.6259, 0.3328, 0.5506, 0.3694, 0.5766, 0.2208, 0.5957, 0.2961, 0.5191, 0.3328, 0.5506, 0.2208, 0.5957, 0.08075, 0.4845, 0.2961, 0.5191, 0.08075, 0.4845, 0.29, 0.4511, 0.2961, 0.5191, 0.2253, 0.3671, 0.3433, 0.4354, 0.29, 0.4511, 0.2253, 0.3671, 0.3603, 0.3536, 0.3433, 0.4354, 0.3603, 0.3536, 0.3657, 0.3987, 0.3433, 0.4354, 0.5391, 0.3664, 0.6897, 0.5156, 0.487, 0.4643, 0.5391, 0.3664, 0.6749, 0.2264, 0.6897, 0.5156, 0.8114, 0.7866, 0.6081, 0.7269, 0.6897, 0.5156, 0.5181, 0.6295, 0.4197, 0.6319, 0.4365, 0.5731, 0.5181, 0.6295, 0.4798, 0.7117, 0.4197, 0.6319, 0.4798, 0.7117, 0.376, 0.7102, 0.4197, 0.6319, 0.3438, 0.6259, 0.2208, 0.5957, 0.3328, 0.5506, 0.3438, 0.6259, 0.273, 0.7367, 0.2208, 0.5957, 0.273, 0.7367, 0.09139, 0.6449, 0.2208, 0.5957, 0.08075, 0.4845, 0.2253, 0.3671, 0.29, 0.4511, 0.08075, 0.4845, 0.05311, 0.2449, 0.2253, 0.3671, 0.05311, 0.2449, 0.2985, 0.2505, 0.2253, 0.3671, 0.3603, 0.3536, 0.4366, 0.3543, 0.3657, 0.3987, 0.3603, 0.3536, 0.4004, 0.2587, 0.4366, 0.3543, 0.4004, 0.2587, 0.502, 0.2964, 0.4366, 0.3543, 0.5025, 0.1653, 0.6749, 0.2264, 0.502, 0.2964, 0.5025, 0.1653, 0.642, 0.007434, 0.6749, 0.2264, 0.5893, 0.8687, 0.6081, 0.7269, 0.8114, 0.7866, 0.5893, 0.8687, 0.4798, 0.7117, 0.6081, 0.7269, 0.5893, 0.8687, 0.3883, 0.8163, 0.4798, 0.7117, 0.3883, 0.8163, 0.376, 0.7102, 0.4798, 0.7117, 0.3883, 0.8163, 0.273, 0.7367, 0.376, 0.7102, 0.3883, 0.8163, 0.1968, 0.9026, 0.273, 0.7367, 0.1968, 0.9026, 0.09139, 0.6449, 0.273, 0.7367, 0.4004, 0.2587, 0.5025, 0.1653, 0.502, 0.2964, 0.4004, 0.2587, 0.3392, 0.1477, 0.5025, 0.1653, 0.3392, 0.1477, 0.427, 9.096e-05, 0.5025, 0.1653, 0.1968, 0.9026, 9.006e-05, 0.6825, 0.09139, 0.6449, 0.2228, 9.006e-05, 0.3392, 0.1477, 0.05311, 0.2449, 0.3392, 0.1477, 0.2985, 0.2505, 0.05311, 0.2449])
me_icosphere_002.materials.append(mat_grey_1)
me_icosphere_002.materials.append(mat_grey_2)
me_icosphere_002.materials.append(mat_grey_3)
me_icosphere_002.use_remesh_preserve_volume = False
me_icosphere_002.use_remesh_preserve_attributes = False
me_icosphere_002.use_mirror_vertex_groups = False
me_icosphere_002.update()
me_icosphere = bpy.data.meshes.new('Icosphere')
me_icosphere.from_pydata([(0.0, -4.484, -0.2262), (0.7683, -5.205, -0.1138), (-0.1382, -5.915, 0.05909), (-1.021, -4.567, 0.001187), (-0.3049, -3.691, -0.08359), (0.7236, -4.018, 0.1857), (0.2903, -5.433, 1.138), (-0.6228, -5.116, 1.288), (-0.7236, -4.018, 1.08), (0.2851, -3.666, 1.094), (0.8401, -4.869, 1.069), (0.0, -4.529, 1.817), (-0.1641, -5.044, -0.2242), (0.4274, -4.849, -0.1924), (0.138, -5.676, -0.143), (0.9924, -4.57, -0.08893), (0.4253, -4.235, -0.2177), (-0.5258, -4.544, -0.2179), (-0.7323, -5.152, -0.1623), (-0.1625, -4.044, -0.2177), (-0.6882, -4.044, 0.1072), (0.2888, -3.732, -0.1387), (0.9347, -4.865, 0.655), (0.9511, -4.235, 0.6329), (0.0, -5.92, 0.5237), (0.5383, -5.654, 0.5033), (-0.9347, -4.865, 0.655), (-0.5383, -5.654, 0.5033), (-0.6055, -3.716, 0.4388), (-0.9511, -4.235, 0.6329), (0.6055, -3.716, 0.4388), (0.0, -3.485, 0.4366), (0.5816, -5.093, 1.38), (-0.2675, -5.356, 1.167), (-0.8841, -4.714, 1.159), (-0.2704, -3.712, 1.171), (0.6882, -4.044, 1.159), (0.1625, -5.044, 1.484), (0.6381, -4.505, 1.486), (-0.4253, -4.853, 1.484), (-0.4254, -4.235, 1.484), (0.1625, -4.044, 1.484)], [], [(0, 13, 12), (1, 13, 15), (0, 12, 17), (0, 17, 19), (0, 19, 16), (1, 15, 22), (2, 14, 24), (3, 18, 26), (4, 20, 28), (5, 21, 30), (1, 22, 25), (2, 24, 27), (3, 26, 29), (4, 28, 31), (5, 30, 23), (6, 32, 37), (7, 33, 39), (8, 34, 40), (9, 35, 41), (10, 36, 38), (38, 41, 11), (38, 36, 41), (36, 9, 41), (41, 40, 11), (41, 35, 40), (35, 8, 40), (40, 39, 11), (40, 34, 39), (34, 7, 39), (39, 37, 11), (39, 33, 37), (33, 6, 37), (37, 38, 11), (37, 32, 38), (32, 10, 38), (23, 36, 10), (23, 30, 36), (30, 9, 36), (31, 35, 9), (31, 28, 35), (28, 8, 35), (29, 34, 8), (29, 26, 34), (26, 7, 34), (27, 33, 7), (27, 24, 33), (24, 6, 33), (25, 32, 6), (25, 22, 32), (22, 10, 32), (30, 31, 9), (30, 21, 31), (21, 4, 31), (28, 29, 8), (28, 20, 29), (20, 3, 29), (26, 27, 7), (26, 18, 27), (18, 2, 27), (24, 25, 6), (24, 14, 25), (14, 1, 25), (22, 23, 10), (22, 15, 23), (15, 5, 23), (16, 21, 5), (16, 19, 21), (19, 4, 21), (19, 20, 4), (19, 17, 20), (17, 3, 20), (17, 18, 3), (17, 12, 18), (12, 2, 18), (15, 16, 5), (15, 13, 16), (13, 0, 16), (12, 14, 2), (12, 13, 14), (13, 1, 14)])
me_icosphere.polygons.foreach_set('material_index', [1, 0, 0, 0, 2, 1, 2, 1, 0, 0, 2, 0, 1, 0, 1, 0, 0, 2, 0, 2, 0, 1, 0, 0, 2, 0, 2, 0, 1, 1, 1, 0, 0, 2, 0, 0, 2, 0, 1, 0, 0, 0, 0, 2, 0, 1, 1, 0, 1, 0, 1, 0, 2, 0, 2, 0, 2, 0, 2, 0, 0, 0, 1, 2, 1, 0, 0, 0, 0, 0, 2, 0, 0, 0, 1, 0, 0, 0, 0, 1])
_uv = me_icosphere.uv_layers.new(name='UVMap')
_uv.uv.foreach_set('vector', [0.427, 9.096e-05, 0.3392, 0.1477, 0.2228, 9.006e-05, 0.2985, 0.2505, 0.3392, 0.1477, 0.4004, 0.2587, 0.4037, 0.9999, 0.1968, 0.9026, 0.3883, 0.8163, 0.4037, 0.9999, 0.3883, 0.8163, 0.5893, 0.8687, 0.427, 9.096e-05, 0.642, 0.007434, 0.5025, 0.1653, 0.2985, 0.2505, 0.4004, 0.2587, 0.3603, 0.3536, 0.09139, 0.6449, 9.006e-05, 0.6825, 0.08075, 0.4845, 0.376, 0.7102, 0.273, 0.7367, 0.3438, 0.6259, 0.6081, 0.7269, 0.4798, 0.7117, 0.5181, 0.6295, 0.502, 0.2964, 0.6749, 0.2264, 0.5391, 0.3664, 0.2985, 0.2505, 0.3603, 0.3536, 0.2253, 0.3671, 0.09139, 0.6449, 0.08075, 0.4845, 0.2208, 0.5957, 0.376, 0.7102, 0.3438, 0.6259, 0.4197, 0.6319, 0.6081, 0.7269, 0.5181, 0.6295, 0.6897, 0.5156, 0.502, 0.2964, 0.5391, 0.3664, 0.4366, 0.3543, 0.29, 0.4511, 0.3433, 0.4354, 0.343, 0.4747, 0.3328, 0.5506, 0.2961, 0.5191, 0.3588, 0.527, 0.4365, 0.5731, 0.3694, 0.5766, 0.4115, 0.529, 0.487, 0.4643, 0.4728, 0.527, 0.4319, 0.4805, 0.3657, 0.3987, 0.4414, 0.423, 0.3933, 0.4418, 0.3933, 0.4418, 0.4319, 0.4805, 0.3881, 0.4913, 0.3933, 0.4418, 0.4414, 0.423, 0.4319, 0.4805, 0.4414, 0.423, 0.487, 0.4643, 0.4319, 0.4805, 0.4319, 0.4805, 0.4115, 0.529, 0.3881, 0.4913, 0.4319, 0.4805, 0.4728, 0.527, 0.4115, 0.529, 0.4728, 0.527, 0.4365, 0.5731, 0.4115, 0.529, 0.4115, 0.529, 0.3588, 0.527, 0.3881, 0.4913, 0.4115, 0.529, 0.3694, 0.5766, 0.3588, 0.527, 0.3694, 0.5766, 0.3328, 0.5506, 0.3588, 0.527, 0.3588, 0.527, 0.343, 0.4747, 0.3881, 0.4913, 0.3588, 0.527, 0.2961, 0.5191, 0.343, 0.4747, 0.2961, 0.5191, 0.29, 0.4511, 0.343, 0.4747, 0.343, 0.4747, 0.3933, 0.4418, 0.3881, 0.4913, 0.343, 0.4747, 0.3433, 0.4354, 0.3933, 0.4418, 0.3433, 0.4354, 0.3657, 0.3987, 0.3933, 0.4418, 0.4366, 0.3543, 0.4414, 0.423, 0.3657, 0.3987, 0.4366, 0.3543, 0.5391, 0.3664, 0.4414, 0.423, 0.5391, 0.3664, 0.487, 0.4643, 0.4414, 0.423, 0.6897, 0.5156, 0.4728, 0.527, 0.487, 0.4643, 0.6897, 0.5156, 0.5181, 0.6295, 0.4728, 0.527, 0.5181, 0.6295, 0.4365, 0.5731, 0.4728, 0.527, 0.4197, 0.6319, 0.3694, 0.5766, 0.4365, 0.5731, 0.4197, 0.6319, 0.3438, 0.6259, 0.3694, 0.5766, 0.3438, 0.6259, 0.3328, 0.5506, 0.3694, 0.5766, 0.2208, 0.5957, 0.2961, 0.5191, 0.3328, 0.5506, 0.2208, 0.5957, 0.08075, 0.4845, 0.2961, 0.5191, 0.08075, 0.4845, 0.29, 0.4511, 0.2961, 0.5191, 0.2253, 0.3671, 0.3433, 0.4354, 0.29, 0.4511, 0.2253, 0.3671, 0.3603, 0.3536, 0.3433, 0.4354, 0.3603, 0.3536, 0.3657, 0.3987, 0.3433, 0.4354, 0.5391, 0.3664, 0.6897, 0.5156, 0.487, 0.4643, 0.5391, 0.3664, 0.6749, 0.2264, 0.6897, 0.5156, 0.8114, 0.7866, 0.6081, 0.7269, 0.6897, 0.5156, 0.5181, 0.6295, 0.4197, 0.6319, 0.4365, 0.5731, 0.5181, 0.6295, 0.4798, 0.7117, 0.4197, 0.6319, 0.4798, 0.7117, 0.376, 0.7102, 0.4197, 0.6319, 0.3438, 0.6259, 0.2208, 0.5957, 0.3328, 0.5506, 0.3438, 0.6259, 0.273, 0.7367, 0.2208, 0.5957, 0.273, 0.7367, 0.09139, 0.6449, 0.2208, 0.5957, 0.08075, 0.4845, 0.2253, 0.3671, 0.29, 0.4511, 0.08075, 0.4845, 0.05311, 0.2449, 0.2253, 0.3671, 0.05311, 0.2449, 0.2985, 0.2505, 0.2253, 0.3671, 0.3603, 0.3536, 0.4366, 0.3543, 0.3657, 0.3987, 0.3603, 0.3536, 0.4004, 0.2587, 0.4366, 0.3543, 0.4004, 0.2587, 0.502, 0.2964, 0.4366, 0.3543, 0.5025, 0.1653, 0.6749, 0.2264, 0.502, 0.2964, 0.5025, 0.1653, 0.642, 0.007434, 0.6749, 0.2264, 0.5893, 0.8687, 0.6081, 0.7269, 0.8114, 0.7866, 0.5893, 0.8687, 0.4798, 0.7117, 0.6081, 0.7269, 0.5893, 0.8687, 0.3883, 0.8163, 0.4798, 0.7117, 0.3883, 0.8163, 0.376, 0.7102, 0.4798, 0.7117, 0.3883, 0.8163, 0.273, 0.7367, 0.376, 0.7102, 0.3883, 0.8163, 0.1968, 0.9026, 0.273, 0.7367, 0.1968, 0.9026, 0.09139, 0.6449, 0.273, 0.7367, 0.4004, 0.2587, 0.5025, 0.1653, 0.502, 0.2964, 0.4004, 0.2587, 0.3392, 0.1477, 0.5025, 0.1653, 0.3392, 0.1477, 0.427, 9.096e-05, 0.5025, 0.1653, 0.1968, 0.9026, 9.006e-05, 0.6825, 0.09139, 0.6449, 0.2228, 9.006e-05, 0.3392, 0.1477, 0.05311, 0.2449, 0.3392, 0.1477, 0.2985, 0.2505, 0.05311, 0.2449])
me_icosphere.materials.append(mat_grey_1)
me_icosphere.materials.append(mat_grey_2)
me_icosphere.materials.append(mat_grey_3)
me_icosphere.use_remesh_preserve_volume = False
me_icosphere.use_remesh_preserve_attributes = False
me_icosphere.use_mirror_vertex_groups = False
me_icosphere.update()

# ---- objects
ob_icosphere_004 = bpy.data.objects.new('Icosphere.004', me_icosphere_004)
ob_icosphere_003 = bpy.data.objects.new('Icosphere.003', me_icosphere_003)
ob_plane = bpy.data.objects.new('Plane', me_plane)
ob_icosphere_002 = bpy.data.objects.new('Icosphere.002', me_icosphere_001)
ob_icosphere_001 = bpy.data.objects.new('Icosphere.001', me_icosphere_002)
ob_icosphere = bpy.data.objects.new('Icosphere', me_icosphere)
ob_lamp = bpy.data.objects.new('Lamp', light_lamp)
ob_camera = bpy.data.objects.new('Camera', cam_camera)

# ---- transforms, parenting, visibility, modifiers, constraints
ob_icosphere_004.location = (1.653, 2.744, 0.2431)
ob_icosphere_004.rotation_euler = (0.0, 0.0, -2.695)
ob_icosphere_004.scale = (0.579, 0.4968, 0.4749)
ob_icosphere_004.lineart.crease_threshold = 0.0
ob_icosphere_003.location = (0.0, 1.777, 0.2431)
ob_icosphere_003.rotation_euler = (0.0, -0.0, -1.986)
ob_icosphere_003.scale = (0.8565, 1.054, 0.815)
ob_icosphere_003.lineart.crease_threshold = 0.0
ob_plane.location = (-1.515, 0.3035, 0.0)
ob_plane.scale = (13.0, 13.0, 13.0)
ob_plane.lineart.crease_threshold = 0.0
ob_icosphere_002.location = (0.0, 5.057, 0.2418)
ob_icosphere_002.scale = (1.502, 1.502, 1.502)
ob_icosphere_002.lineart.crease_threshold = 0.0
ob_icosphere_001.location = (0.0, -9.844, 0.1243)
ob_icosphere_001.rotation_euler = (0.0, -0.0, -1.195)
ob_icosphere_001.scale = (0.7131, 0.7131, 0.7131)
ob_icosphere_001.lineart.crease_threshold = 0.0
ob_icosphere.location = (0.0, 0.0, 0.1562)
ob_icosphere.scale = (1.502, 1.502, 1.502)
ob_icosphere.lineart.crease_threshold = 0.0
ob_lamp.location = (5.945, 7.762, 6.318)
ob_lamp.rotation_euler = (0.6503, 0.05522, 1.866)
ob_lamp.lock_rotations_4d = False
ob_lamp.empty_display_type = 'ARROWS'
ob_lamp.color = (0.0, 0.0, 0.0, 0.0)
ob_lamp.lineart.crease_threshold = 0.0
ob_camera.location = (12.29, 2.739, 2.905)
ob_camera.rotation_euler = (1.459, 0.03746, 1.468)
ob_camera.lock_rotations_4d = False
ob_camera.empty_display_type = 'ARROWS'
ob_camera.color = (0.0, 0.0, 0.0, 0.0)
ob_camera.display_type = 'WIRE'
ob_camera.lineart.crease_threshold = 0.0

# ---- collection membership
col_collection_1.objects.link(ob_icosphere_004)
col_collection_1.objects.link(ob_icosphere_003)
col_collection_1.objects.link(ob_plane)
col_collection_1.objects.link(ob_icosphere_002)
col_collection_1.objects.link(ob_icosphere_001)
col_collection_1.objects.link(ob_icosphere)
col_collection_1.objects.link(ob_lamp)
col_collection_1.objects.link(ob_camera)

# ---- scene / render settings (as saved in the file)
scene.camera = ob_camera
scene.frame_start = 1; scene.frame_end = 250; scene.frame_set(1)
scene.render.engine = 'CYCLES'
scene.render.resolution_percentage = 50
scene.render.dither_intensity = 0.0
scene.cycles.use_denoising = False
scene.cycles.samples = 128
scene.cycles.sampling_pattern = 'TABULATED_SOBOL'
scene.cycles.use_adaptive_sampling = False
scene.cycles.use_light_tree = False
scene.cycles.blur_glossy = 0.0
scene.cycles.sample_clamp_indirect = 0.0
scene.view_settings.view_transform = 'Standard'
bpy.context.view_layer.update()
